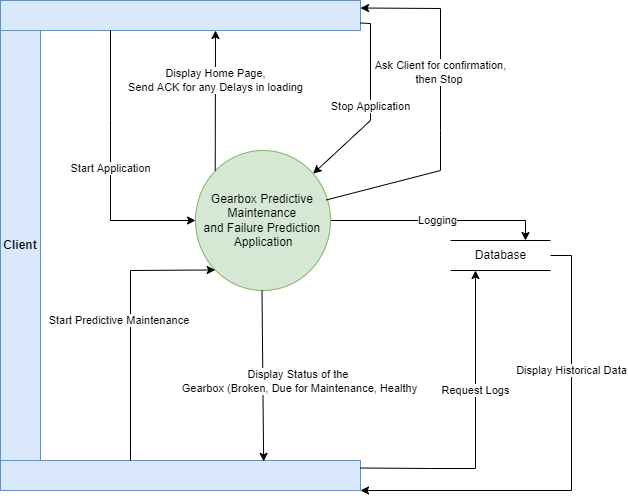

The diagram above was exported from draw.io. Its source (the exported page's mxGraphModel, read from the mxfile embedded in the PNG):
<mxGraphModel dx="1221" dy="644" grid="1" gridSize="10" guides="1" tooltips="1" connect="1" arrows="1" fold="1" page="1" pageScale="1" pageWidth="850" pageHeight="1100" math="0" shadow="0">
  <root>
    <mxCell id="0" />
    <mxCell id="1" parent="0" />
    <mxCell id="AkyI2TK2Y9mKhT8QpK0i-1" value="Logging" style="edgeStyle=orthogonalEdgeStyle;rounded=0;orthogonalLoop=1;jettySize=auto;html=1;entryX=0.75;entryY=0;entryDx=0;entryDy=0;" parent="1" source="AkyI2TK2Y9mKhT8QpK0i-2" target="AkyI2TK2Y9mKhT8QpK0i-9" edge="1">
      <mxGeometry relative="1" as="geometry" />
    </mxCell>
    <mxCell id="AkyI2TK2Y9mKhT8QpK0i-2" value="Gearbox Predictive &lt;br&gt;Maintenance&amp;nbsp;&lt;br&gt;and Failure Prediction&amp;nbsp;&lt;br&gt;&amp;nbsp;Application&amp;nbsp;" style="shape=ellipse;html=1;dashed=0;whitespace=wrap;perimeter=ellipsePerimeter;fillColor=#d5e8d4;strokeColor=#82b366;" parent="1" vertex="1">
      <mxGeometry x="315" y="860" width="135" height="140" as="geometry" />
    </mxCell>
    <mxCell id="AkyI2TK2Y9mKhT8QpK0i-3" value="" style="rounded=0;whiteSpace=wrap;html=1;fillColor=#dae8fc;strokeColor=#6c8ebf;" parent="1" vertex="1">
      <mxGeometry x="120" y="710" width="360" height="30" as="geometry" />
    </mxCell>
    <mxCell id="AkyI2TK2Y9mKhT8QpK0i-4" value="Start Application" style="endArrow=classic;html=1;rounded=0;entryX=0;entryY=0.5;entryDx=0;entryDy=0;" parent="1" target="AkyI2TK2Y9mKhT8QpK0i-2" edge="1">
      <mxGeometry width="50" height="50" relative="1" as="geometry">
        <mxPoint x="230" y="740" as="sourcePoint" />
        <mxPoint x="180" y="810" as="targetPoint" />
        <Array as="points">
          <mxPoint x="230" y="740" />
          <mxPoint x="230" y="830" />
          <mxPoint x="230" y="930" />
        </Array>
      </mxGeometry>
    </mxCell>
    <mxCell id="AkyI2TK2Y9mKhT8QpK0i-5" value="" style="rounded=0;whiteSpace=wrap;html=1;fillColor=#dae8fc;strokeColor=#6c8ebf;" parent="1" vertex="1">
      <mxGeometry x="120" y="1170" width="360" height="30" as="geometry" />
    </mxCell>
    <mxCell id="AkyI2TK2Y9mKhT8QpK0i-6" value="Display Home Page,&lt;br&gt;Send ACK for any Delays in loading" style="endArrow=classic;html=1;rounded=0;exitX=0;exitY=0;exitDx=0;exitDy=0;" parent="1" source="AkyI2TK2Y9mKhT8QpK0i-2" edge="1">
      <mxGeometry x="0.2873" width="50" height="50" relative="1" as="geometry">
        <mxPoint x="332" y="880" as="sourcePoint" />
        <mxPoint x="335" y="740" as="targetPoint" />
        <mxPoint as="offset" />
      </mxGeometry>
    </mxCell>
    <mxCell id="AkyI2TK2Y9mKhT8QpK0i-7" value="Start Predictive Maintenance&amp;nbsp;" style="endArrow=classic;html=1;rounded=0;entryX=0;entryY=1;entryDx=0;entryDy=0;" parent="1" target="AkyI2TK2Y9mKhT8QpK0i-2" edge="1">
      <mxGeometry x="0.0186" y="10" width="50" height="50" relative="1" as="geometry">
        <mxPoint x="250" y="1170" as="sourcePoint" />
        <mxPoint x="270" y="1040" as="targetPoint" />
        <Array as="points">
          <mxPoint x="250" y="1170" />
          <mxPoint x="250" y="980" />
        </Array>
        <mxPoint as="offset" />
      </mxGeometry>
    </mxCell>
    <mxCell id="AkyI2TK2Y9mKhT8QpK0i-8" value="Display Status of the&amp;nbsp;&lt;br&gt;Gearbox (Broken, Due for Maintenance, Healthy" style="endArrow=classic;html=1;rounded=0;exitX=0.5;exitY=1;exitDx=0;exitDy=0;entryX=0.451;entryY=0.029;entryDx=0;entryDy=0;entryPerimeter=0;" parent="1" edge="1">
      <mxGeometry x="0.0731" y="37" width="50" height="50" relative="1" as="geometry">
        <mxPoint x="381.5" y="1000" as="sourcePoint" />
        <mxPoint x="383.1300000000001" y="1170.8700000000001" as="targetPoint" />
        <Array as="points" />
        <mxPoint as="offset" />
      </mxGeometry>
    </mxCell>
    <mxCell id="AkyI2TK2Y9mKhT8QpK0i-9" value="Database" style="html=1;dashed=0;whitespace=wrap;shape=partialRectangle;right=0;left=0;" parent="1" vertex="1">
      <mxGeometry x="570" y="950" width="100" height="30" as="geometry" />
    </mxCell>
    <mxCell id="AkyI2TK2Y9mKhT8QpK0i-11" value="Request Logs" style="endArrow=classic;html=1;rounded=0;entryX=0.25;entryY=1;entryDx=0;entryDy=0;exitX=1;exitY=0.25;exitDx=0;exitDy=0;" parent="1" source="AkyI2TK2Y9mKhT8QpK0i-5" target="AkyI2TK2Y9mKhT8QpK0i-9" edge="1">
      <mxGeometry x="0.2332" width="50" height="50" relative="1" as="geometry">
        <mxPoint x="595" y="1170" as="sourcePoint" />
        <mxPoint x="450" y="990" as="targetPoint" />
        <Array as="points">
          <mxPoint x="550" y="1178" />
          <mxPoint x="595" y="1178" />
        </Array>
        <mxPoint as="offset" />
      </mxGeometry>
    </mxCell>
    <mxCell id="AkyI2TK2Y9mKhT8QpK0i-12" value="Display Historical Data" style="endArrow=classic;html=1;rounded=0;entryX=1;entryY=1;entryDx=0;entryDy=0;exitX=1;exitY=0.5;exitDx=0;exitDy=0;" parent="1" source="AkyI2TK2Y9mKhT8QpK0i-9" target="AkyI2TK2Y9mKhT8QpK0i-5" edge="1">
      <mxGeometry x="-0.4176" width="50" height="50" relative="1" as="geometry">
        <mxPoint x="400" y="1040" as="sourcePoint" />
        <mxPoint x="690.625" y="1070" as="targetPoint" />
        <Array as="points">
          <mxPoint x="691" y="965" />
          <mxPoint x="691" y="1200" />
        </Array>
        <mxPoint as="offset" />
      </mxGeometry>
    </mxCell>
    <mxCell id="LiURlblnW6nA5v1vEQpJ-2" value="&lt;b&gt;Client&lt;/b&gt;" style="rounded=0;whiteSpace=wrap;html=1;fontSize=12;fillColor=#dae8fc;strokeColor=#6c8ebf;" vertex="1" parent="1">
      <mxGeometry x="120" y="740" width="40" height="430" as="geometry" />
    </mxCell>
    <mxCell id="AkyI2TK2Y9mKhT8QpK0i-13" value="Stop Application" style="endArrow=classic;html=1;rounded=0;exitX=1;exitY=0.75;exitDx=0;exitDy=0;" parent="1" source="AkyI2TK2Y9mKhT8QpK0i-3" target="AkyI2TK2Y9mKhT8QpK0i-2" edge="1">
      <mxGeometry width="50" height="50" relative="1" as="geometry">
        <mxPoint x="380" y="900" as="sourcePoint" />
        <mxPoint x="430" y="850" as="targetPoint" />
        <Array as="points">
          <mxPoint x="490" y="733" />
          <mxPoint x="490" y="830" />
        </Array>
      </mxGeometry>
    </mxCell>
    <mxCell id="AkyI2TK2Y9mKhT8QpK0i-14" value="Ask Client for confirmation,&lt;br&gt;then Stop&amp;nbsp;" style="endArrow=classic;html=1;rounded=0;exitX=0.97;exitY=0.353;exitDx=0;exitDy=0;exitPerimeter=0;entryX=1;entryY=0.25;entryDx=0;entryDy=0;" parent="1" source="AkyI2TK2Y9mKhT8QpK0i-2" target="AkyI2TK2Y9mKhT8QpK0i-3" edge="1">
      <mxGeometry x="0.1995" width="50" height="50" relative="1" as="geometry">
        <mxPoint x="380" y="800" as="sourcePoint" />
        <mxPoint x="560" y="710" as="targetPoint" />
        <Array as="points">
          <mxPoint x="560" y="880" />
          <mxPoint x="560" y="840" />
          <mxPoint x="560" y="780" />
          <mxPoint x="560" y="718" />
        </Array>
        <mxPoint as="offset" />
      </mxGeometry>
    </mxCell>
  </root>
</mxGraphModel>